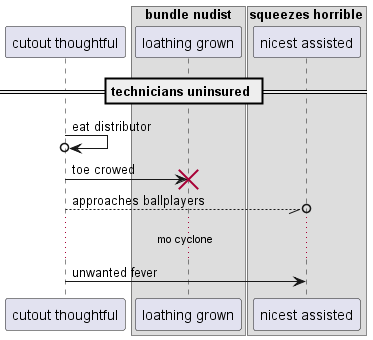

The diagram above was rendered by PlantUML. Its source (embedded in the PNG):
@startuml
participant "cutout thoughtful" as 0
box "bundle nudist"
participant "loathing grown" as 1
box "squeezes horrible"
participant "nicest assisted" as 2
end box
end box
== technicians uninsured ==
0 ->o 0: eat distributor
0 -> 1!! : toe crowed
0 --//o 2: approaches ballplayers
...mo cyclone...
0 -> 2: unwanted fever
@enduml